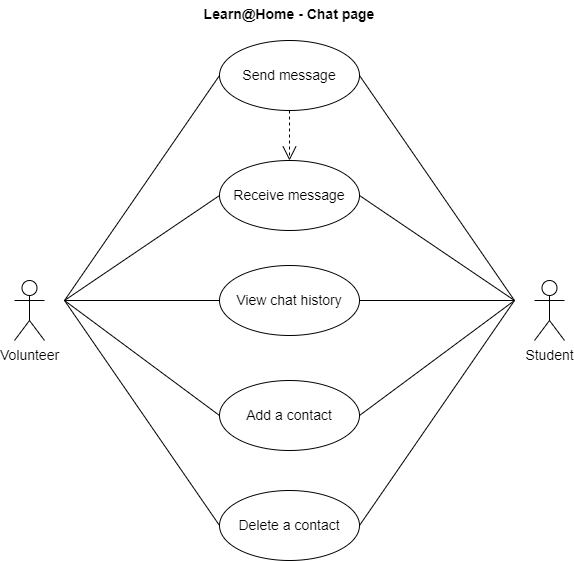

The diagram above was exported from draw.io. Its source (the exported page's mxGraphModel, read from the mxfile embedded in the PNG):
<mxGraphModel dx="1038" dy="481" grid="1" gridSize="10" guides="1" tooltips="1" connect="1" arrows="1" fold="1" page="1" pageScale="1" pageWidth="850" pageHeight="1100" math="0" shadow="0">
  <root>
    <mxCell id="0" />
    <mxCell id="1" parent="0" />
    <mxCell id="xA_KOThLGcNO1ujan0Rm-1" value="Learn@Home - Chat page" style="text;align=center;fontStyle=1;verticalAlign=middle;spacingLeft=3;spacingRight=3;strokeColor=none;rotatable=0;points=[[0,0.5],[1,0.5]];portConstraint=eastwest;fontSize=14;" vertex="1" parent="1">
      <mxGeometry x="385" y="100" width="80" height="26" as="geometry" />
    </mxCell>
    <mxCell id="xA_KOThLGcNO1ujan0Rm-2" value="Volunteer" style="shape=umlActor;verticalLabelPosition=bottom;verticalAlign=top;html=1;fontSize=14;" vertex="1" parent="1">
      <mxGeometry x="150" y="380" width="30" height="60" as="geometry" />
    </mxCell>
    <mxCell id="xA_KOThLGcNO1ujan0Rm-3" value="Student" style="shape=umlActor;verticalLabelPosition=bottom;verticalAlign=top;html=1;fontSize=14;" vertex="1" parent="1">
      <mxGeometry x="670" y="380" width="30" height="60" as="geometry" />
    </mxCell>
    <mxCell id="xA_KOThLGcNO1ujan0Rm-4" value="Send message" style="ellipse;whiteSpace=wrap;html=1;fontSize=14;" vertex="1" parent="1">
      <mxGeometry x="355" y="140" width="140" height="70" as="geometry" />
    </mxCell>
    <mxCell id="xA_KOThLGcNO1ujan0Rm-5" value="Receive message" style="ellipse;whiteSpace=wrap;html=1;fontSize=14;" vertex="1" parent="1">
      <mxGeometry x="355" y="260" width="140" height="70" as="geometry" />
    </mxCell>
    <mxCell id="xA_KOThLGcNO1ujan0Rm-6" value="View chat history" style="ellipse;whiteSpace=wrap;html=1;fontSize=14;" vertex="1" parent="1">
      <mxGeometry x="355" y="365" width="140" height="70" as="geometry" />
    </mxCell>
    <mxCell id="xA_KOThLGcNO1ujan0Rm-7" value="Add a contact" style="ellipse;whiteSpace=wrap;html=1;fontSize=14;" vertex="1" parent="1">
      <mxGeometry x="355" y="480" width="140" height="70" as="geometry" />
    </mxCell>
    <mxCell id="xA_KOThLGcNO1ujan0Rm-8" value="Delete a contact" style="ellipse;whiteSpace=wrap;html=1;fontSize=14;" vertex="1" parent="1">
      <mxGeometry x="355" y="590" width="140" height="70" as="geometry" />
    </mxCell>
    <mxCell id="xA_KOThLGcNO1ujan0Rm-9" value="" style="endArrow=none;html=1;rounded=0;fontSize=14;entryX=0;entryY=0.5;entryDx=0;entryDy=0;" edge="1" parent="1" target="xA_KOThLGcNO1ujan0Rm-4">
      <mxGeometry width="50" height="50" relative="1" as="geometry">
        <mxPoint x="200" y="400" as="sourcePoint" />
        <mxPoint x="250" y="350" as="targetPoint" />
      </mxGeometry>
    </mxCell>
    <mxCell id="xA_KOThLGcNO1ujan0Rm-11" value="" style="endArrow=none;html=1;rounded=0;fontSize=14;entryX=0;entryY=0.5;entryDx=0;entryDy=0;" edge="1" parent="1" target="xA_KOThLGcNO1ujan0Rm-8">
      <mxGeometry width="50" height="50" relative="1" as="geometry">
        <mxPoint x="200" y="400" as="sourcePoint" />
        <mxPoint x="250" y="350" as="targetPoint" />
      </mxGeometry>
    </mxCell>
    <mxCell id="xA_KOThLGcNO1ujan0Rm-12" value="" style="endArrow=none;html=1;rounded=0;fontSize=14;entryX=0;entryY=0.5;entryDx=0;entryDy=0;" edge="1" parent="1" target="xA_KOThLGcNO1ujan0Rm-7">
      <mxGeometry width="50" height="50" relative="1" as="geometry">
        <mxPoint x="200" y="400" as="sourcePoint" />
        <mxPoint x="250" y="350" as="targetPoint" />
      </mxGeometry>
    </mxCell>
    <mxCell id="xA_KOThLGcNO1ujan0Rm-13" value="" style="endArrow=none;html=1;rounded=0;fontSize=14;entryX=0;entryY=0.5;entryDx=0;entryDy=0;" edge="1" parent="1" target="xA_KOThLGcNO1ujan0Rm-6">
      <mxGeometry width="50" height="50" relative="1" as="geometry">
        <mxPoint x="200" y="400" as="sourcePoint" />
        <mxPoint x="250" y="350" as="targetPoint" />
      </mxGeometry>
    </mxCell>
    <mxCell id="xA_KOThLGcNO1ujan0Rm-14" value="" style="endArrow=none;html=1;rounded=0;fontSize=14;entryX=0;entryY=0.5;entryDx=0;entryDy=0;" edge="1" parent="1" target="xA_KOThLGcNO1ujan0Rm-5">
      <mxGeometry width="50" height="50" relative="1" as="geometry">
        <mxPoint x="200" y="400" as="sourcePoint" />
        <mxPoint x="250" y="350" as="targetPoint" />
      </mxGeometry>
    </mxCell>
    <mxCell id="xA_KOThLGcNO1ujan0Rm-15" value="" style="endArrow=none;html=1;rounded=0;fontSize=14;exitX=1;exitY=0.5;exitDx=0;exitDy=0;" edge="1" parent="1" source="xA_KOThLGcNO1ujan0Rm-8">
      <mxGeometry width="50" height="50" relative="1" as="geometry">
        <mxPoint x="600" y="450" as="sourcePoint" />
        <mxPoint x="650" y="400" as="targetPoint" />
      </mxGeometry>
    </mxCell>
    <mxCell id="xA_KOThLGcNO1ujan0Rm-16" value="" style="endArrow=none;html=1;rounded=0;fontSize=14;exitX=1;exitY=0.5;exitDx=0;exitDy=0;" edge="1" parent="1" source="xA_KOThLGcNO1ujan0Rm-7">
      <mxGeometry width="50" height="50" relative="1" as="geometry">
        <mxPoint x="600" y="450" as="sourcePoint" />
        <mxPoint x="650" y="400" as="targetPoint" />
      </mxGeometry>
    </mxCell>
    <mxCell id="xA_KOThLGcNO1ujan0Rm-17" value="" style="endArrow=none;html=1;rounded=0;fontSize=14;exitX=1;exitY=0.5;exitDx=0;exitDy=0;" edge="1" parent="1" source="xA_KOThLGcNO1ujan0Rm-6">
      <mxGeometry width="50" height="50" relative="1" as="geometry">
        <mxPoint x="600" y="450" as="sourcePoint" />
        <mxPoint x="650" y="400" as="targetPoint" />
      </mxGeometry>
    </mxCell>
    <mxCell id="xA_KOThLGcNO1ujan0Rm-18" value="" style="endArrow=none;html=1;rounded=0;fontSize=14;exitX=1;exitY=0.5;exitDx=0;exitDy=0;" edge="1" parent="1" source="xA_KOThLGcNO1ujan0Rm-5">
      <mxGeometry width="50" height="50" relative="1" as="geometry">
        <mxPoint x="600" y="450" as="sourcePoint" />
        <mxPoint x="650" y="400" as="targetPoint" />
      </mxGeometry>
    </mxCell>
    <mxCell id="xA_KOThLGcNO1ujan0Rm-19" value="" style="endArrow=none;html=1;rounded=0;fontSize=14;exitX=1;exitY=0.5;exitDx=0;exitDy=0;" edge="1" parent="1" source="xA_KOThLGcNO1ujan0Rm-4">
      <mxGeometry width="50" height="50" relative="1" as="geometry">
        <mxPoint x="600" y="450" as="sourcePoint" />
        <mxPoint x="650" y="400" as="targetPoint" />
      </mxGeometry>
    </mxCell>
    <mxCell id="xA_KOThLGcNO1ujan0Rm-21" value="" style="endArrow=open;endSize=12;dashed=1;html=1;rounded=0;fontSize=14;" edge="1" parent="1" source="xA_KOThLGcNO1ujan0Rm-4">
      <mxGeometry width="160" relative="1" as="geometry">
        <mxPoint x="265" y="260" as="sourcePoint" />
        <mxPoint x="425" y="260" as="targetPoint" />
      </mxGeometry>
    </mxCell>
  </root>
</mxGraphModel>